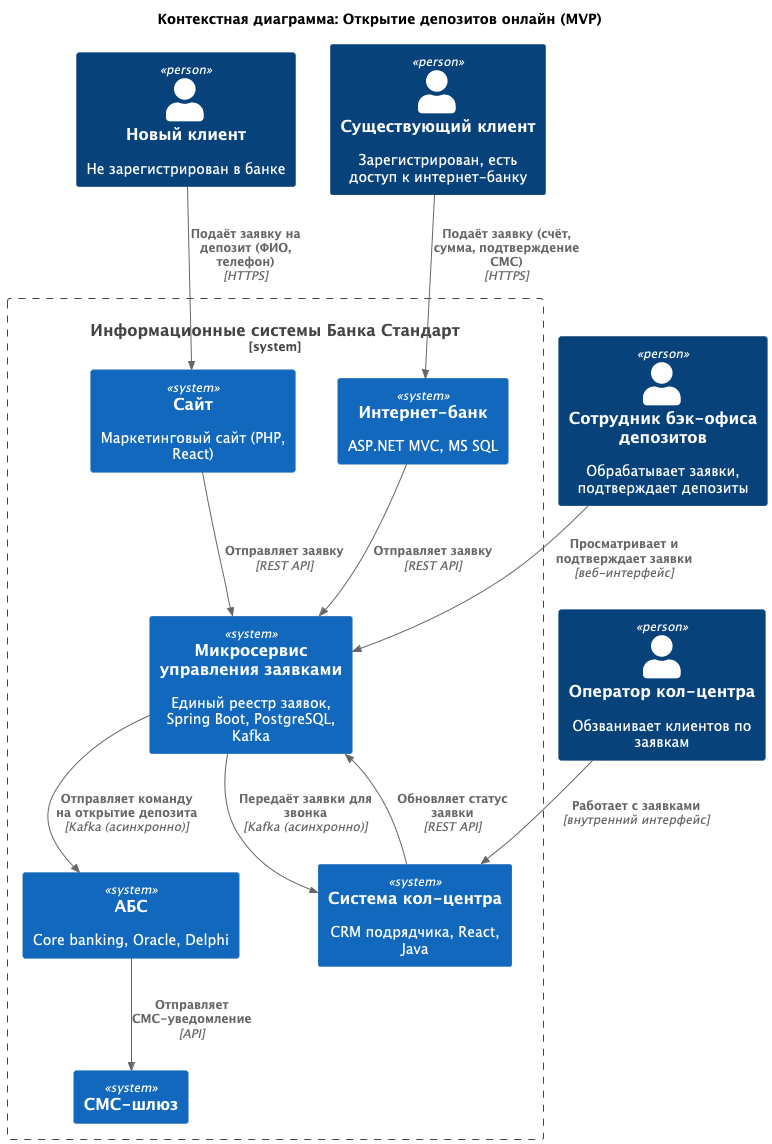

The diagram above was rendered by PlantUML. Its source (embedded in the PNG):
@startuml
title Контекстная диаграмма: Открытие депозитов онлайн (MVP)

top to bottom direction

!include <C4/C4_Context>
!include <C4/C4_Container>

Person(new_client, "Новый клиент", "Не зарегистрирован в банке")
Person(existing_client, "Существующий клиент", "Зарегистрирован, есть доступ к интернет-банку")
Person(call_operator, "Оператор кол-центра", "Обзванивает клиентов по заявкам")
Person(dep_back, "Сотрудник бэк-офиса депозитов", "Обрабатывает заявки, подтверждает депозиты")

System_Boundary(bank, "Информационные системы Банка Стандарт") {
    System(site, "Сайт", "Маркетинговый сайт (PHP, React)")
    System(ib, "Интернет-банк", "ASP.NET MVC, MS SQL")
    System(claim_ms, "Микросервис управления заявками", "Единый реестр заявок, Spring Boot, PostgreSQL, Kafka")
    System(abs, "АБС", "Core banking, Oracle, Delphi")
    System(cc, "Система кол-центра", "CRM подрядчика, React, Java")
    System(sms, "СМС-шлюз")
}

Rel(new_client, site, "Подаёт заявку на депозит (ФИО, телефон)", "HTTPS")
Rel(existing_client, ib, "Подаёт заявку (счёт, сумма, подтверждение СМС)", "HTTPS")
Rel(site, claim_ms, "Отправляет заявку", "REST API")
Rel(ib, claim_ms, "Отправляет заявку", "REST API")
Rel(claim_ms, cc, "Передаёт заявки для звонка", "Kafka (асинхронно)")
Rel(call_operator, cc, "Работает с заявками", "внутренний интерфейс")
Rel(cc, claim_ms, "Обновляет статус заявки", "REST API")
Rel(dep_back, claim_ms, "Просматривает и подтверждает заявки", "веб-интерфейс")
Rel(claim_ms, abs, "Отправляет команду на открытие депозита", "Kafka (асинхронно)")
Rel(abs, sms, "Отправляет СМС-уведомление", "API")

@enduml